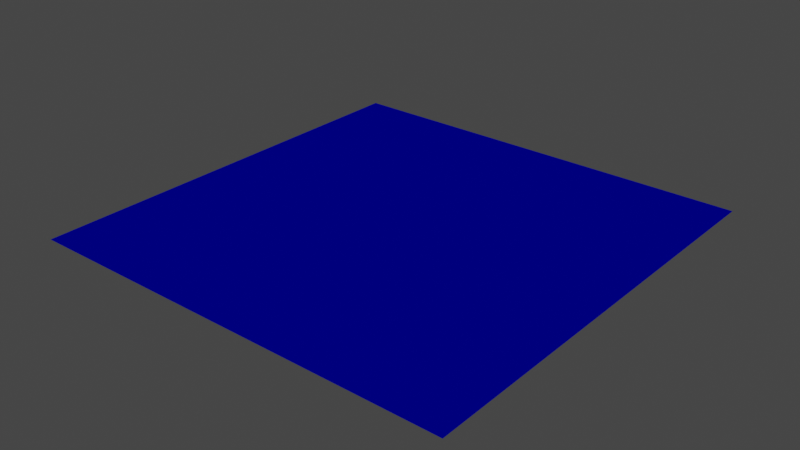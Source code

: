 # Source: BrickShaders.blend  (saved by Blender 3.4.6; exported with 4.5.12 LTS)
import bpy
from mathutils import Matrix  # noqa: F401  (used for matrix-valued properties, if any)

bpy.ops.wm.read_factory_settings(use_empty=True)
scene = bpy.context.scene
scene.name = 'Scene'

# ---- collections
col_collection = bpy.data.collections.new('Collection'); scene.collection.children.link(col_collection)

# ---- images (referenced by path relative to the original .blend; pixels are not part of the script)
import os
ASSET_DIR = os.environ.get("B2B_ASSET_DIR", "")  # directory of the original .blend (textures are referenced by path, not embedded)
HERE = os.path.dirname(os.path.abspath(__file__))  # packed textures are extracted next to this script under _unpacked/

def load_image(name, relpath, width, height, colorspace="sRGB"):
    """Load a texture the original file referenced (path relative to the .blend, or extracted next to this script)."""
    p = next((c for c in (os.path.join(HERE, relpath), os.path.join(ASSET_DIR, relpath)) if relpath and os.path.exists(c)), "")
    if p:
        img = bpy.data.images.load(p, check_existing=True)
        img.name = name
    else:  # same state as the original file: an image datablock whose file is absent (Cycles renders it pink)
        img = bpy.data.images.new(name, width, height)
        img.source = "FILE"
        img.filepath = "//" + (relpath or name)
    img.colorspace_settings.name = colorspace
    return img
img_bricks_png_001 = load_image('bricks.png.001', 'GD/BOGame/PacMan Game/Assets/Shaders/Images/bricks.png', 1024, 1024, 'sRGB')

# ---- materials (node trees are filled in below, after node groups)
mat_material_001 = bpy.data.materials.new('Material.001')
mat_material_001.use_transparent_shadow = False

# ---- material node trees
mat_material_001.use_nodes = True; mat_material_001.node_tree.nodes.clear()
_N = mat_material_001.node_tree.nodes; _L = mat_material_001.node_tree.links
n0 = _N.new('ShaderNodeOutputMaterial'); n0.name = 'Material Output'; n0.location = (300, 300)
n1 = _N.new('ShaderNodeMixShader'); n1.name = 'Mix Shader'; n1.location = (74, 272)
n2 = _N.new('ShaderNodeBsdfDiffuse'); n2.name = 'Diffuse BSDF'; n2.location = (-266, 288)
n2.inputs[0].default_value = (0.0, 0.0, 0.0, 1.0)
n3 = _N.new('ShaderNodeBsdfDiffuse'); n3.name = 'Diffuse BSDF.001'; n3.location = (-264, 145)
n3.inputs[0].default_value = (0.0004326, 0.0, 0.9072, 1.0)
n4 = _N.new('ShaderNodeTexImage'); n4.name = 'Image Texture'; n4.location = (-343, 567)
n4.image = img_bricks_png_001
n4.extension = 'EXTEND'
_L.new(n3.outputs[0], n1.inputs[2])
_L.new(n2.outputs[0], n1.inputs[1])
_L.new(n4.outputs[0], n1.inputs[0])
_L.new(n1.outputs[0], n0.inputs[0])
n0.is_active_output = True

# ---- world
world_world = bpy.data.worlds.new('World'); scene.world = world_world
world_world.use_nodes = True; world_world.node_tree.nodes.clear()
_N = world_world.node_tree.nodes; _L = world_world.node_tree.links
n0 = _N.new('ShaderNodeOutputWorld'); n0.name = 'World Output'; n0.location = (300, 300)
n1 = _N.new('ShaderNodeBackground'); n1.name = 'Background'; n1.location = (10, 300)
n1.inputs[0].default_value = (0.05088, 0.05088, 0.05088, 1.0)
_L.new(n1.outputs[0], n0.inputs[0])
n0.is_active_output = True
world_world.color = (0.05088, 0.05088, 0.05088)
world_world.use_sun_shadow = False
world_world.sun_shadow_jitter_overblur = 0.0

# ---- meshes
me_plane = bpy.data.meshes.new('Plane')
me_plane.from_pydata([(-1.0, -1.0, 0.0), (1.0, -1.0, 0.0), (-1.0, 1.0, 0.0), (1.0, 1.0, 0.0)], [], [(0, 1, 3, 2)])
_uv = me_plane.uv_layers.new(name='UVMap')
_uv.uv.foreach_set('vector', [0.0, 0.0, 1.0, 0.0, 1.0, 1.0, 0.0, 1.0])
me_plane.materials.append(mat_material_001)
me_plane.update()

# ---- objects
ob_plane = bpy.data.objects.new('Plane', me_plane)

# ---- transforms, parenting, visibility, modifiers, constraints
ob_plane.location = (0.0, 0.0, 0.0)

# ---- collection membership
col_collection.objects.link(ob_plane)

# ---- scene / render settings (as saved in the file)
scene.frame_start = 1; scene.frame_end = 250; scene.frame_set(1)
scene.render.engine = 'BLENDER_EEVEE_NEXT'
scene.cycles.sampling_pattern = 'TABULATED_SOBOL'
scene.cycles.use_light_tree = False
scene.view_settings.view_transform = 'Filmic'
bpy.context.view_layer.update()

# ---- added for rendering (the .blend has no active camera and no usable light): camera, sun
cam_auto = bpy.data.cameras.new('AutoCamera')
cam_auto.lens = 50.0
cam_auto.sensor_width = 36.0
cam_auto.clip_end = 1000.0
ob_auto_camera = bpy.data.objects.new('AutoCamera', cam_auto)
scene.collection.objects.link(ob_auto_camera)
ob_auto_camera.location = (2.61693, -3.14032, 2.09354)
ob_auto_camera.rotation_euler = (1.09748, -7.21219e-08, 0.694738)
scene.camera = ob_auto_camera
light_auto_sun = bpy.data.lights.new('AutoSun', 'SUN')
light_auto_sun.energy = 3.0
light_auto_sun.angle = 0.0523599
ob_auto_sun = bpy.data.objects.new('AutoSun', light_auto_sun)
scene.collection.objects.link(ob_auto_sun)
ob_auto_sun.rotation_euler = (0.872665, 0.174533, 0.523599)
bpy.context.view_layer.update()
